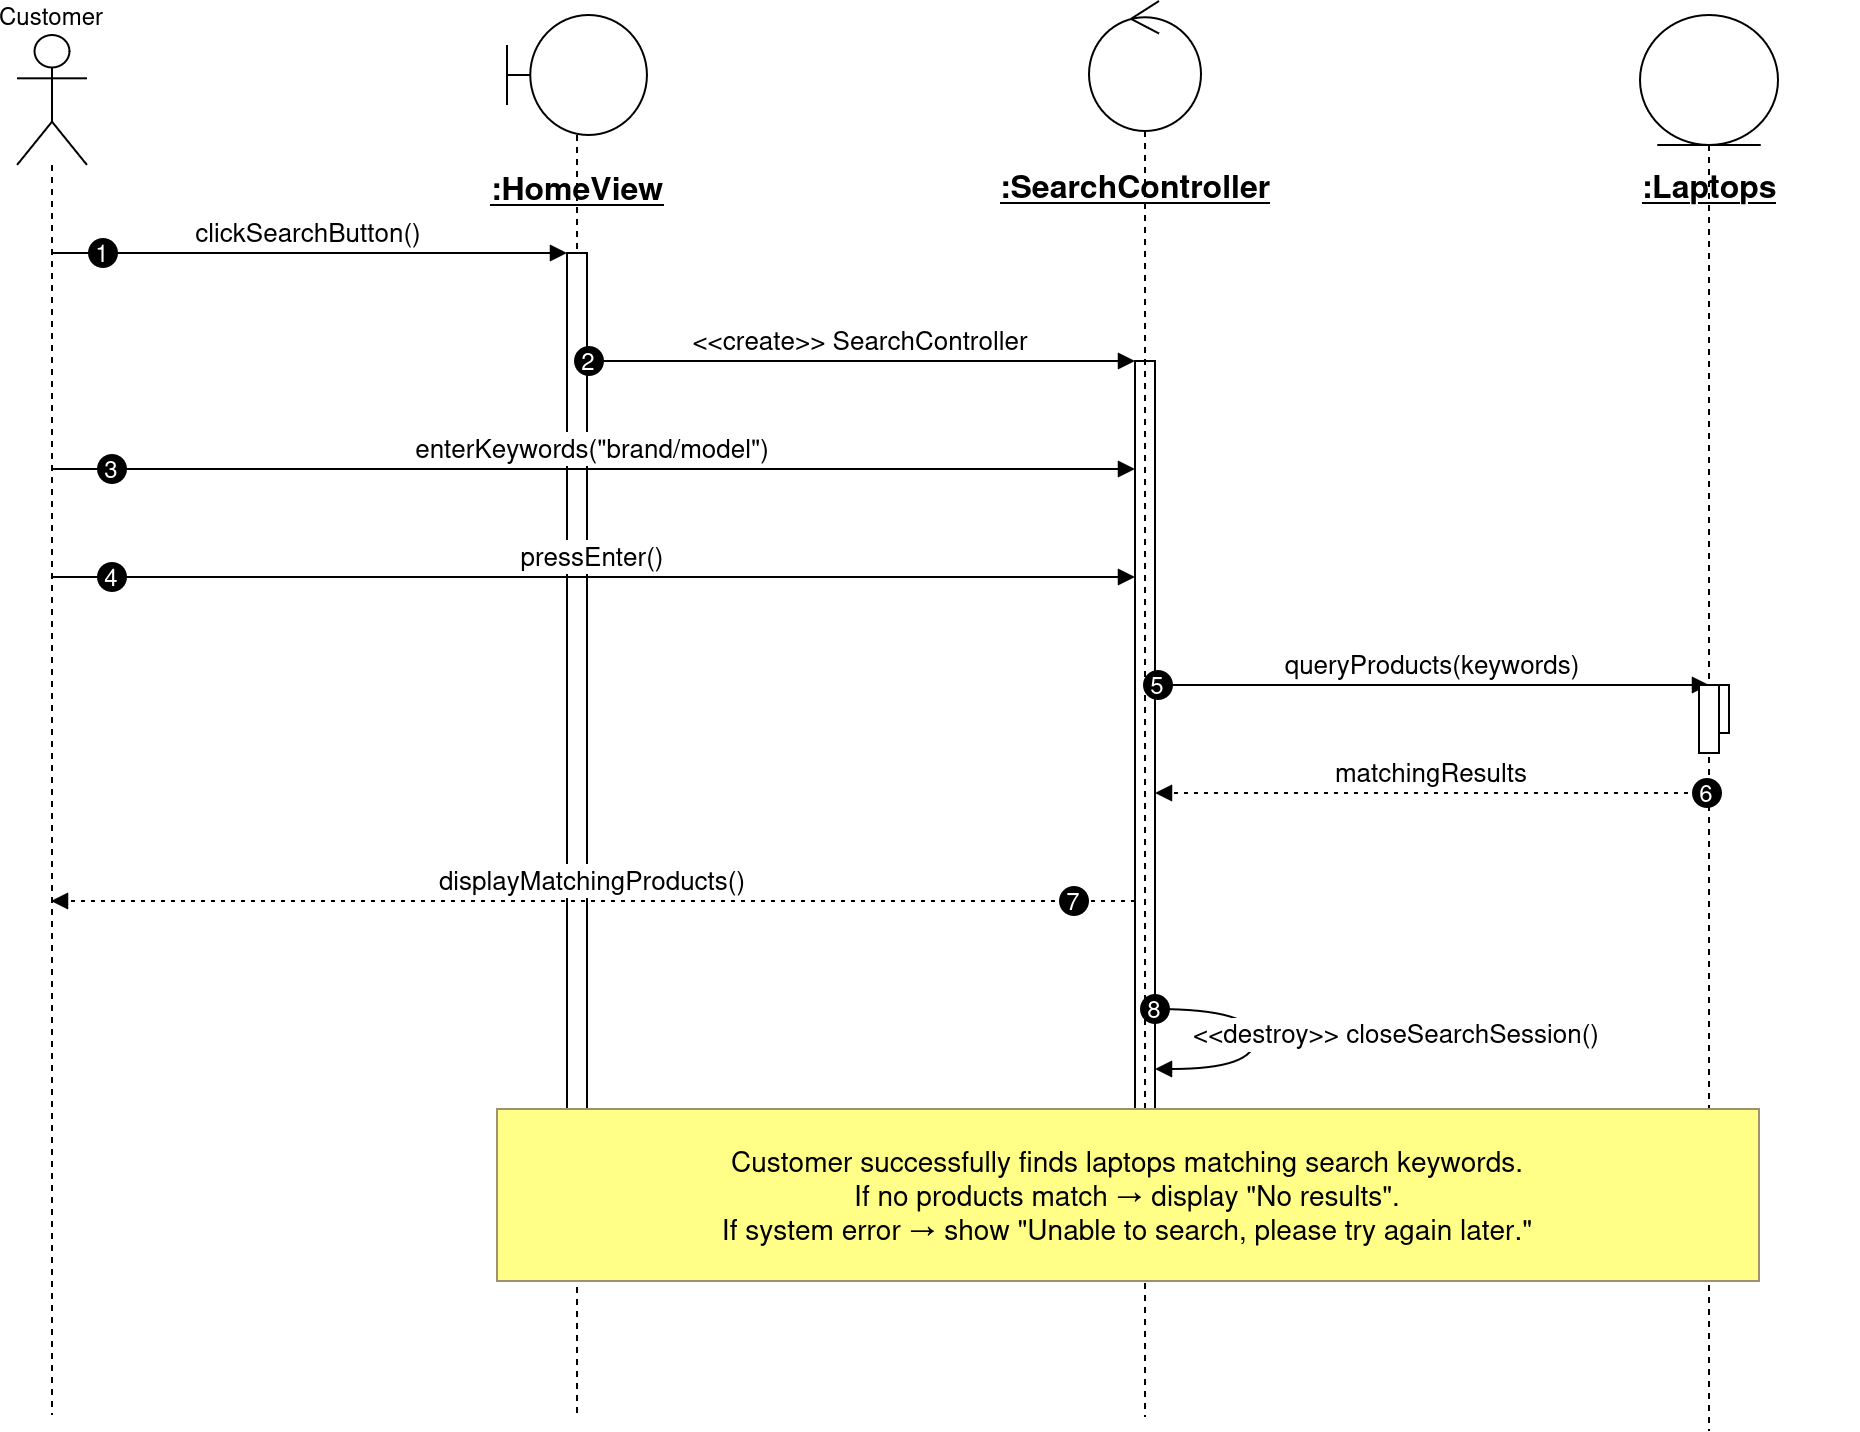

The diagram above was exported from draw.io. Its source (the exported page's mxGraphModel, read from the mxfile embedded in the PNG):
<mxGraphModel dx="946" dy="676" grid="1" gridSize="10" guides="1" tooltips="1" connect="1" arrows="1" fold="1" page="1" pageScale="1" pageWidth="827" pageHeight="1169" math="0" shadow="0">
  <root>
    <mxCell id="0" />
    <mxCell id="1" parent="0" />
    <mxCell id="BCw2gXWxiG6VK9BMQAeR-2" parent="1" style="shape=umlLifeline;perimeter=lifelinePerimeter;whiteSpace=wrap;container=0;dropTarget=0;collapsible=0;recursiveResize=0;outlineConnect=0;portConstraint=eastwest;newEdgeStyle={&quot;edgeStyle&quot;:&quot;elbowEdgeStyle&quot;,&quot;elbow&quot;:&quot;vertical&quot;,&quot;curved&quot;:0,&quot;rounded&quot;:0};participant=umlBoundary;size=60;fontSize=16;" value="" vertex="1">
      <mxGeometry height="700" width="70" x="265" y="10" as="geometry" />
    </mxCell>
    <mxCell id="-mVNfdtrq1M1ueV2NoTr-3" parent="1" style="points=[];perimeter=orthogonalPerimeter;outlineConnect=0;targetShapes=umlLifeline;portConstraint=eastwest;newEdgeStyle={&quot;edgeStyle&quot;:&quot;elbowEdgeStyle&quot;,&quot;elbow&quot;:&quot;vertical&quot;,&quot;curved&quot;:0,&quot;rounded&quot;:0}" value="" vertex="1">
      <mxGeometry height="448" width="10" x="295" y="129" as="geometry" />
    </mxCell>
    <mxCell id="-mVNfdtrq1M1ueV2NoTr-7" parent="1" style="points=[];perimeter=orthogonalPerimeter;outlineConnect=0;targetShapes=umlLifeline;portConstraint=eastwest;newEdgeStyle={&quot;edgeStyle&quot;:&quot;elbowEdgeStyle&quot;,&quot;elbow&quot;:&quot;vertical&quot;,&quot;curved&quot;:0,&quot;rounded&quot;:0}" value="" vertex="1">
      <mxGeometry height="24" width="10" x="866" y="345" as="geometry" />
    </mxCell>
    <mxCell id="-mVNfdtrq1M1ueV2NoTr-5" parent="1" style="points=[];perimeter=orthogonalPerimeter;outlineConnect=0;targetShapes=umlLifeline;portConstraint=eastwest;newEdgeStyle={&quot;edgeStyle&quot;:&quot;elbowEdgeStyle&quot;,&quot;elbow&quot;:&quot;vertical&quot;,&quot;curved&quot;:0,&quot;rounded&quot;:0}" value="" vertex="1">
      <mxGeometry height="374" width="10" x="579" y="183" as="geometry" />
    </mxCell>
    <mxCell id="-mVNfdtrq1M1ueV2NoTr-1" parent="1" style="shape=umlLifeline;perimeter=lifelinePerimeter;whiteSpace=wrap;container=1;dropTarget=0;collapsible=0;recursiveResize=0;outlineConnect=0;portConstraint=eastwest;newEdgeStyle={&quot;edgeStyle&quot;:&quot;elbowEdgeStyle&quot;,&quot;elbow&quot;:&quot;vertical&quot;,&quot;curved&quot;:0,&quot;rounded&quot;:0};participant=umlActor;verticalAlign=bottom;labelPosition=center;verticalLabelPosition=top;align=center;size=65;" value="Customer" vertex="1">
      <mxGeometry height="690" width="35" x="20" y="20" as="geometry" />
    </mxCell>
    <mxCell id="-mVNfdtrq1M1ueV2NoTr-4" parent="1" style="shape=umlLifeline;perimeter=lifelinePerimeter;whiteSpace=wrap;container=0;dropTarget=0;collapsible=0;recursiveResize=0;outlineConnect=0;portConstraint=eastwest;newEdgeStyle={&quot;edgeStyle&quot;:&quot;elbowEdgeStyle&quot;,&quot;elbow&quot;:&quot;vertical&quot;,&quot;curved&quot;:0,&quot;rounded&quot;:0};participant=umlControl;size=65;fontSize=16;" value="" vertex="1">
      <mxGeometry height="708" width="56" x="556" y="3" as="geometry" />
    </mxCell>
    <mxCell id="-mVNfdtrq1M1ueV2NoTr-4-label" parent="1" style="text;html=1;align=center;verticalAlign=middle;fontSize=16;" value="&lt;u&gt;&lt;b&gt;:SearchController&lt;/b&gt;&lt;/u&gt;" vertex="1">
      <mxGeometry height="20" width="150" x="504" y="85" as="geometry" />
    </mxCell>
    <mxCell id="-mVNfdtrq1M1ueV2NoTr-6" parent="1" style="shape=umlLifeline;perimeter=lifelinePerimeter;whiteSpace=wrap;container=0;dropTarget=0;collapsible=0;recursiveResize=0;outlineConnect=0;portConstraint=eastwest;newEdgeStyle={&quot;edgeStyle&quot;:&quot;elbowEdgeStyle&quot;,&quot;elbow&quot;:&quot;vertical&quot;,&quot;curved&quot;:0,&quot;rounded&quot;:0};participant=umlEntity;size=65;fontSize=16;" value="" vertex="1">
      <mxGeometry height="708" width="69" x="831.5" y="10" as="geometry" />
    </mxCell>
    <mxCell id="-mVNfdtrq1M1ueV2NoTr-6-label" parent="1" style="text;html=1;align=center;verticalAlign=middle;fontSize=16;" value="&lt;u&gt;&lt;b&gt;:Laptops&lt;/b&gt;&lt;/u&gt;" vertex="1">
      <mxGeometry height="20" width="150" x="791" y="85" as="geometry" />
    </mxCell>
    <mxCell id="-mVNfdtrq1M1ueV2NoTr-9" edge="1" parent="1" source="-mVNfdtrq1M1ueV2NoTr-1" style="verticalAlign=bottom;edgeStyle=elbowEdgeStyle;elbow=vertical;curved=0;rounded=0;endArrow=block;fontSize=13;" target="-mVNfdtrq1M1ueV2NoTr-3" value="clickSearchButton()">
      <mxGeometry relative="1" as="geometry">
        <Array as="points">
          <mxPoint x="206" y="129" />
        </Array>
      </mxGeometry>
    </mxCell>
    <mxCell id="-mVNfdtrq1M1ueV2NoTr-10" parent="-mVNfdtrq1M1ueV2NoTr-9" style="ellipse;aspect=fixed;fillColor=#000000;align=center;fontColor=#FFFFFF;" value="1" vertex="1">
      <mxGeometry height="14" relative="1" width="14" as="geometry">
        <mxPoint x="-110" y="-7" as="offset" />
      </mxGeometry>
    </mxCell>
    <mxCell id="-mVNfdtrq1M1ueV2NoTr-11" edge="1" parent="1" source="-mVNfdtrq1M1ueV2NoTr-3" style="verticalAlign=bottom;edgeStyle=elbowEdgeStyle;elbow=vertical;curved=0;rounded=0;endArrow=block;fontSize=13;" target="-mVNfdtrq1M1ueV2NoTr-5" value="&lt;&lt;create&gt;&gt; SearchController">
      <mxGeometry relative="1" as="geometry">
        <Array as="points">
          <mxPoint x="448" y="183" />
        </Array>
      </mxGeometry>
    </mxCell>
    <mxCell id="-mVNfdtrq1M1ueV2NoTr-12" parent="-mVNfdtrq1M1ueV2NoTr-11" style="ellipse;aspect=fixed;fillColor=#000000;align=center;fontColor=#FFFFFF;" value="2" vertex="1">
      <mxGeometry height="14" relative="1" width="14" as="geometry">
        <mxPoint x="-143" y="-7" as="offset" />
      </mxGeometry>
    </mxCell>
    <mxCell id="-mVNfdtrq1M1ueV2NoTr-13" edge="1" parent="1" source="-mVNfdtrq1M1ueV2NoTr-1" style="verticalAlign=bottom;edgeStyle=elbowEdgeStyle;elbow=vertical;curved=0;rounded=0;endArrow=block;fontSize=13;" target="-mVNfdtrq1M1ueV2NoTr-5" value="enterKeywords(&quot;brand/model&quot;)">
      <mxGeometry relative="1" as="geometry">
        <Array as="points">
          <mxPoint x="344" y="237" />
        </Array>
      </mxGeometry>
    </mxCell>
    <mxCell id="-mVNfdtrq1M1ueV2NoTr-14" parent="-mVNfdtrq1M1ueV2NoTr-13" style="ellipse;aspect=fixed;fillColor=#000000;align=center;fontColor=#FFFFFF;" value="3" vertex="1">
      <mxGeometry height="14" relative="1" width="14" as="geometry">
        <mxPoint x="-247.5" y="-7" as="offset" />
      </mxGeometry>
    </mxCell>
    <mxCell id="-mVNfdtrq1M1ueV2NoTr-15" edge="1" parent="1" source="-mVNfdtrq1M1ueV2NoTr-1" style="verticalAlign=bottom;edgeStyle=elbowEdgeStyle;elbow=vertical;curved=0;rounded=0;endArrow=block;fontSize=13;" target="-mVNfdtrq1M1ueV2NoTr-5" value="pressEnter()">
      <mxGeometry relative="1" as="geometry">
        <Array as="points">
          <mxPoint x="344" y="291" />
        </Array>
      </mxGeometry>
    </mxCell>
    <mxCell id="-mVNfdtrq1M1ueV2NoTr-16" parent="-mVNfdtrq1M1ueV2NoTr-15" style="ellipse;aspect=fixed;fillColor=#000000;align=center;fontColor=#FFFFFF;" value="4" vertex="1">
      <mxGeometry height="14" relative="1" width="14" as="geometry">
        <mxPoint x="-247.5" y="-7" as="offset" />
      </mxGeometry>
    </mxCell>
    <mxCell id="-mVNfdtrq1M1ueV2NoTr-17" edge="1" parent="1" source="-mVNfdtrq1M1ueV2NoTr-5" style="verticalAlign=bottom;edgeStyle=elbowEdgeStyle;elbow=vertical;curved=0;rounded=0;endArrow=block;fontSize=13;" target="-mVNfdtrq1M1ueV2NoTr-7" value="queryProducts(keywords)">
      <mxGeometry relative="1" as="geometry">
        <Array as="points">
          <mxPoint x="734" y="345" />
        </Array>
      </mxGeometry>
    </mxCell>
    <mxCell id="-mVNfdtrq1M1ueV2NoTr-18" parent="-mVNfdtrq1M1ueV2NoTr-17" style="ellipse;aspect=fixed;fillColor=#000000;align=center;fontColor=#FFFFFF;" value="5" vertex="1">
      <mxGeometry height="14" relative="1" width="14" as="geometry">
        <mxPoint x="-144.5" y="-7" as="offset" />
      </mxGeometry>
    </mxCell>
    <mxCell id="-mVNfdtrq1M1ueV2NoTr-19" edge="1" parent="1" source="-mVNfdtrq1M1ueV2NoTr-6" style="verticalAlign=bottom;edgeStyle=elbowEdgeStyle;elbow=vertical;curved=0;rounded=0;dashed=1;dashPattern=2 3;endArrow=block;fontSize=13;" target="-mVNfdtrq1M1ueV2NoTr-5" value="matchingResults">
      <mxGeometry relative="1" as="geometry">
        <Array as="points">
          <mxPoint x="737" y="399" />
        </Array>
      </mxGeometry>
    </mxCell>
    <mxCell id="-mVNfdtrq1M1ueV2NoTr-20" parent="-mVNfdtrq1M1ueV2NoTr-19" style="ellipse;aspect=fixed;fillColor=#000000;align=center;fontColor=#FFFFFF;" value="6" vertex="1">
      <mxGeometry height="14" relative="1" width="14" as="geometry">
        <mxPoint x="130.5" y="-7" as="offset" />
      </mxGeometry>
    </mxCell>
    <mxCell id="-mVNfdtrq1M1ueV2NoTr-21" edge="1" parent="1" source="-mVNfdtrq1M1ueV2NoTr-5" style="verticalAlign=bottom;edgeStyle=elbowEdgeStyle;elbow=vertical;curved=0;rounded=0;dashed=1;dashPattern=2 3;endArrow=block;fontSize=13;" target="-mVNfdtrq1M1ueV2NoTr-1" value="displayMatchingProducts()">
      <mxGeometry relative="1" as="geometry">
        <Array as="points">
          <mxPoint x="347" y="453" />
        </Array>
      </mxGeometry>
    </mxCell>
    <mxCell id="-mVNfdtrq1M1ueV2NoTr-22" parent="-mVNfdtrq1M1ueV2NoTr-21" style="ellipse;aspect=fixed;fillColor=#000000;align=center;fontColor=#FFFFFF;" value="7" vertex="1">
      <mxGeometry height="14" relative="1" width="14" as="geometry">
        <mxPoint x="233.5" y="-7" as="offset" />
      </mxGeometry>
    </mxCell>
    <mxCell id="-mVNfdtrq1M1ueV2NoTr-23" edge="1" parent="1" source="-mVNfdtrq1M1ueV2NoTr-5" style="curved=1;endArrow=block;rounded=0;fontSize=13;" target="-mVNfdtrq1M1ueV2NoTr-5" value="&lt;&lt;destroy&gt;&gt; closeSearchSession()">
      <mxGeometry relative="1" x="-0.0308" y="71" as="geometry">
        <mxPoint y="-1" as="offset" />
        <Array as="points">
          <mxPoint x="639" y="507" />
          <mxPoint x="639" y="537" />
        </Array>
      </mxGeometry>
    </mxCell>
    <mxCell id="-mVNfdtrq1M1ueV2NoTr-24" parent="-mVNfdtrq1M1ueV2NoTr-23" style="ellipse;aspect=fixed;fillColor=#000000;align=center;fontColor=#FFFFFF;" value="8" vertex="1">
      <mxGeometry height="14" relative="1" width="14" as="geometry">
        <mxPoint x="-57" y="-22" as="offset" />
      </mxGeometry>
    </mxCell>
    <mxCell id="-mVNfdtrq1M1ueV2NoTr-25" parent="1" style="fillColor=#ffff88;strokeColor=#9E916F;fontSize=14;" value="Customer successfully finds laptops matching search keywords.&#10;If no products match → display &quot;No results&quot;.&#10;If system error → show &quot;Unable to search, please try again later.&quot;" vertex="1">
      <mxGeometry height="86" width="631" x="260" y="557" as="geometry" />
    </mxCell>
    <mxCell id="BCw2gXWxiG6VK9BMQAeR-3" parent="1" style="text;html=1;align=center;verticalAlign=top;fontSize=16;" value="&lt;u&gt;&lt;b&gt;:HomeView&lt;/b&gt;&lt;/u&gt;" vertex="1">
      <mxGeometry height="30" width="150" x="225" y="80" as="geometry" />
    </mxCell>
    <mxCell id="-mVNfdtrq1M1ueV2NoTr-8" parent="1" style="points=[];perimeter=orthogonalPerimeter;outlineConnect=0;targetShapes=umlLifeline;portConstraint=eastwest;newEdgeStyle={&quot;edgeStyle&quot;:&quot;elbowEdgeStyle&quot;,&quot;elbow&quot;:&quot;vertical&quot;,&quot;curved&quot;:0,&quot;rounded&quot;:0}" value="" vertex="1">
      <mxGeometry height="34" width="10" x="861" y="345" as="geometry" />
    </mxCell>
  </root>
</mxGraphModel>